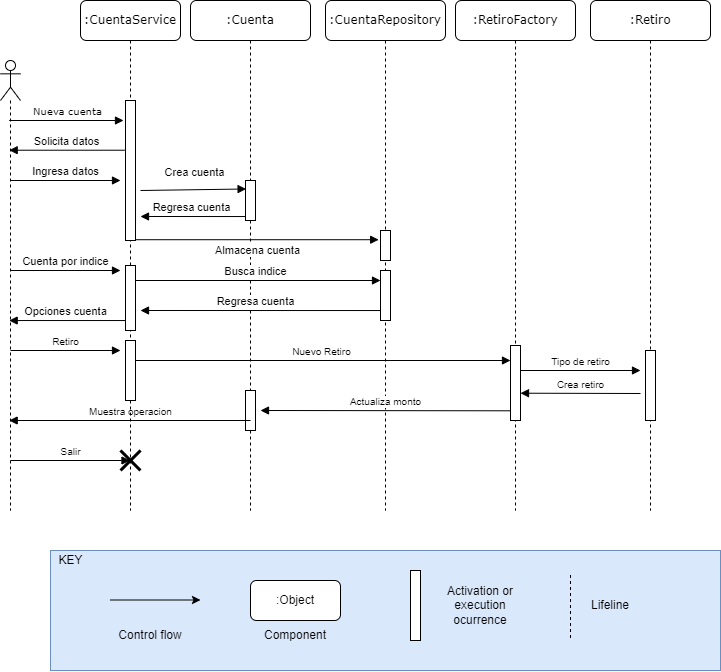

The diagram above was exported from draw.io. Its source (the exported page's mxGraphModel, read from the mxfile embedded in the PNG):
<mxGraphModel dx="1887" dy="995" grid="1" gridSize="10" guides="1" tooltips="1" connect="1" arrows="1" fold="1" page="1" pageScale="1" pageWidth="1100" pageHeight="850" background="none" math="0" shadow="0">
  <root>
    <mxCell id="0" />
    <mxCell id="1" parent="0" />
    <mxCell id="7baba1c4bc27f4b0-2" value=":CuentaRepository" style="shape=umlLifeline;perimeter=lifelinePerimeter;whiteSpace=wrap;html=1;container=1;collapsible=0;recursiveResize=0;outlineConnect=0;rounded=1;shadow=0;comic=0;labelBackgroundColor=none;strokeWidth=1;fontFamily=Verdana;fontSize=12;align=center;" parent="1" vertex="1">
      <mxGeometry x="345" y="80" width="120" height="510" as="geometry" />
    </mxCell>
    <mxCell id="7baba1c4bc27f4b0-10" value="" style="html=1;points=[];perimeter=orthogonalPerimeter;rounded=0;shadow=0;comic=0;labelBackgroundColor=none;strokeWidth=1;fontFamily=Verdana;fontSize=12;align=center;" parent="7baba1c4bc27f4b0-2" vertex="1">
      <mxGeometry x="55" y="230" width="10" height="30" as="geometry" />
    </mxCell>
    <mxCell id="7baba1c4bc27f4b0-3" value=":Cuenta" style="shape=umlLifeline;perimeter=lifelinePerimeter;whiteSpace=wrap;html=1;container=1;collapsible=0;recursiveResize=0;outlineConnect=0;rounded=1;shadow=0;comic=0;labelBackgroundColor=none;strokeWidth=1;fontFamily=Verdana;fontSize=12;align=center;" parent="1" vertex="1">
      <mxGeometry x="210" y="80" width="120" height="510" as="geometry" />
    </mxCell>
    <mxCell id="7baba1c4bc27f4b0-13" value="" style="html=1;points=[];perimeter=orthogonalPerimeter;rounded=0;shadow=0;comic=0;labelBackgroundColor=none;strokeWidth=1;fontFamily=Verdana;fontSize=12;align=center;" parent="7baba1c4bc27f4b0-3" vertex="1">
      <mxGeometry x="55" y="180" width="10" height="40" as="geometry" />
    </mxCell>
    <mxCell id="qXQ8AhkegQy7trP81pzH-40" value="" style="html=1;points=[];perimeter=orthogonalPerimeter;rounded=0;shadow=0;comic=0;labelBackgroundColor=none;strokeWidth=1;fontFamily=Verdana;fontSize=12;align=center;" vertex="1" parent="7baba1c4bc27f4b0-3">
      <mxGeometry x="55" y="390" width="10" height="40" as="geometry" />
    </mxCell>
    <mxCell id="qXQ8AhkegQy7trP81pzH-42" value="Muestra operacion" style="html=1;verticalAlign=bottom;endArrow=block;rounded=0;fontSize=10;strokeColor=default;" edge="1" parent="7baba1c4bc27f4b0-3" target="qXQ8AhkegQy7trP81pzH-4">
      <mxGeometry width="80" relative="1" as="geometry">
        <mxPoint x="60" y="420" as="sourcePoint" />
        <mxPoint x="140" y="420" as="targetPoint" />
      </mxGeometry>
    </mxCell>
    <mxCell id="7baba1c4bc27f4b0-8" value=":CuentaService" style="shape=umlLifeline;perimeter=lifelinePerimeter;whiteSpace=wrap;html=1;container=1;collapsible=0;recursiveResize=0;outlineConnect=0;rounded=1;shadow=0;comic=0;labelBackgroundColor=none;strokeWidth=1;fontFamily=Verdana;fontSize=12;align=center;" parent="1" vertex="1">
      <mxGeometry x="100" y="80" width="100" height="510" as="geometry" />
    </mxCell>
    <mxCell id="qXQ8AhkegQy7trP81pzH-9" value="" style="html=1;points=[];perimeter=orthogonalPerimeter;" vertex="1" parent="7baba1c4bc27f4b0-8">
      <mxGeometry x="45" y="100" width="10" height="140" as="geometry" />
    </mxCell>
    <mxCell id="qXQ8AhkegQy7trP81pzH-26" value="Busca indice" style="html=1;verticalAlign=bottom;endArrow=block;rounded=0;strokeColor=default;" edge="1" parent="7baba1c4bc27f4b0-8">
      <mxGeometry width="80" relative="1" as="geometry">
        <mxPoint x="50" y="280" as="sourcePoint" />
        <mxPoint x="300" y="280" as="targetPoint" />
      </mxGeometry>
    </mxCell>
    <mxCell id="qXQ8AhkegQy7trP81pzH-23" value="" style="html=1;points=[];perimeter=orthogonalPerimeter;" vertex="1" parent="7baba1c4bc27f4b0-8">
      <mxGeometry x="45" y="265" width="10" height="65" as="geometry" />
    </mxCell>
    <mxCell id="qXQ8AhkegQy7trP81pzH-29" value="Opciones cuenta" style="html=1;verticalAlign=bottom;endArrow=block;rounded=0;strokeColor=default;exitX=0.038;exitY=0.901;exitDx=0;exitDy=0;exitPerimeter=0;" edge="1" parent="7baba1c4bc27f4b0-8" target="qXQ8AhkegQy7trP81pzH-4">
      <mxGeometry x="0.0438" width="80" relative="1" as="geometry">
        <mxPoint x="44.999999999999886" y="320.03999999999996" as="sourcePoint" />
        <mxPoint x="-60.379999999999995" y="320" as="targetPoint" />
        <mxPoint as="offset" />
      </mxGeometry>
    </mxCell>
    <mxCell id="qXQ8AhkegQy7trP81pzH-36" value="Nuevo Retiro" style="html=1;verticalAlign=bottom;endArrow=block;rounded=0;fontSize=10;strokeColor=default;entryX=0;entryY=0.2;entryDx=0;entryDy=0;entryPerimeter=0;" edge="1" parent="7baba1c4bc27f4b0-8" target="qXQ8AhkegQy7trP81pzH-37">
      <mxGeometry width="80" relative="1" as="geometry">
        <mxPoint x="50" y="360" as="sourcePoint" />
        <mxPoint x="130" y="360" as="targetPoint" />
      </mxGeometry>
    </mxCell>
    <mxCell id="qXQ8AhkegQy7trP81pzH-35" value="" style="html=1;points=[];perimeter=orthogonalPerimeter;" vertex="1" parent="7baba1c4bc27f4b0-8">
      <mxGeometry x="45" y="340" width="10" height="60" as="geometry" />
    </mxCell>
    <mxCell id="qXQ8AhkegQy7trP81pzH-44" value="" style="shape=umlDestroy;whiteSpace=wrap;html=1;strokeWidth=3;fontSize=10;" vertex="1" parent="7baba1c4bc27f4b0-8">
      <mxGeometry x="40" y="450" width="20" height="20" as="geometry" />
    </mxCell>
    <mxCell id="7baba1c4bc27f4b0-11" value="&lt;font style=&quot;font-size: 10px;&quot;&gt;Nueva cuenta&lt;/font&gt;" style="html=1;verticalAlign=bottom;endArrow=block;labelBackgroundColor=none;fontFamily=Verdana;fontSize=12;edgeStyle=elbowEdgeStyle;elbow=vertical;entryX=-0.2;entryY=0.046;entryDx=0;entryDy=0;entryPerimeter=0;" parent="1" source="qXQ8AhkegQy7trP81pzH-4" edge="1">
      <mxGeometry relative="1" as="geometry">
        <mxPoint x="220" y="190" as="sourcePoint" />
        <mxPoint x="143" y="200.24" as="targetPoint" />
        <Array as="points">
          <mxPoint x="110" y="200" />
        </Array>
      </mxGeometry>
    </mxCell>
    <mxCell id="dtmQ-dotj7gfV3h-ZdL9-1" value="" style="rounded=0;whiteSpace=wrap;html=1;fillColor=#dae8fc;strokeColor=#6c8ebf;" parent="1" vertex="1">
      <mxGeometry x="70" y="630" width="670" height="120" as="geometry" />
    </mxCell>
    <mxCell id="dtmQ-dotj7gfV3h-ZdL9-2" value="KEY" style="text;html=1;align=center;verticalAlign=middle;resizable=0;points=[];autosize=1;strokeColor=none;fillColor=none;" parent="1" vertex="1">
      <mxGeometry x="70" y="630" width="40" height="20" as="geometry" />
    </mxCell>
    <mxCell id="dtmQ-dotj7gfV3h-ZdL9-3" value="" style="endArrow=classic;html=1;rounded=0;" parent="1" edge="1">
      <mxGeometry width="50" height="50" relative="1" as="geometry">
        <mxPoint x="130" y="679.5" as="sourcePoint" />
        <mxPoint x="220" y="679.5" as="targetPoint" />
      </mxGeometry>
    </mxCell>
    <mxCell id="dtmQ-dotj7gfV3h-ZdL9-4" value="Control flow" style="text;html=1;strokeColor=none;fillColor=none;align=center;verticalAlign=middle;whiteSpace=wrap;rounded=0;" parent="1" vertex="1">
      <mxGeometry x="120" y="700" width="100" height="30" as="geometry" />
    </mxCell>
    <mxCell id="dtmQ-dotj7gfV3h-ZdL9-7" value=":Object" style="rounded=1;whiteSpace=wrap;html=1;" parent="1" vertex="1">
      <mxGeometry x="270" y="660" width="90" height="40" as="geometry" />
    </mxCell>
    <mxCell id="dtmQ-dotj7gfV3h-ZdL9-8" value="Component" style="text;html=1;strokeColor=none;fillColor=none;align=center;verticalAlign=middle;whiteSpace=wrap;rounded=0;" parent="1" vertex="1">
      <mxGeometry x="265" y="700" width="100" height="30" as="geometry" />
    </mxCell>
    <mxCell id="dtmQ-dotj7gfV3h-ZdL9-9" value="" style="html=1;points=[];perimeter=orthogonalPerimeter;rounded=0;shadow=0;comic=0;labelBackgroundColor=none;strokeWidth=1;fontFamily=Verdana;fontSize=12;align=center;" parent="1" vertex="1">
      <mxGeometry x="430" y="650" width="10" height="70" as="geometry" />
    </mxCell>
    <mxCell id="dtmQ-dotj7gfV3h-ZdL9-10" value="Activation or execution ocurrence" style="text;html=1;strokeColor=none;fillColor=none;align=center;verticalAlign=middle;whiteSpace=wrap;rounded=0;" parent="1" vertex="1">
      <mxGeometry x="450" y="670" width="100" height="30" as="geometry" />
    </mxCell>
    <mxCell id="dtmQ-dotj7gfV3h-ZdL9-14" value="" style="endArrow=none;dashed=1;html=1;rounded=0;" parent="1" edge="1">
      <mxGeometry width="50" height="50" relative="1" as="geometry">
        <mxPoint x="590" y="717.5" as="sourcePoint" />
        <mxPoint x="590" y="652.5" as="targetPoint" />
      </mxGeometry>
    </mxCell>
    <mxCell id="dtmQ-dotj7gfV3h-ZdL9-15" value="Lifeline" style="text;html=1;strokeColor=none;fillColor=none;align=center;verticalAlign=middle;whiteSpace=wrap;rounded=0;" parent="1" vertex="1">
      <mxGeometry x="600" y="670" width="60" height="30" as="geometry" />
    </mxCell>
    <mxCell id="qXQ8AhkegQy7trP81pzH-4" value="" style="shape=umlLifeline;participant=umlActor;perimeter=lifelinePerimeter;whiteSpace=wrap;html=1;container=1;collapsible=0;recursiveResize=0;verticalAlign=top;spacingTop=36;outlineConnect=0;" vertex="1" parent="1">
      <mxGeometry x="20" y="140" width="20" height="450" as="geometry" />
    </mxCell>
    <mxCell id="qXQ8AhkegQy7trP81pzH-8" value="Ingresa datos" style="html=1;verticalAlign=bottom;endArrow=block;rounded=0;strokeColor=default;" edge="1" parent="qXQ8AhkegQy7trP81pzH-4">
      <mxGeometry width="80" relative="1" as="geometry">
        <mxPoint x="10" y="120" as="sourcePoint" />
        <mxPoint x="120" y="120" as="targetPoint" />
      </mxGeometry>
    </mxCell>
    <mxCell id="qXQ8AhkegQy7trP81pzH-24" value="Cuenta por indice" style="html=1;verticalAlign=bottom;endArrow=block;rounded=0;strokeColor=default;" edge="1" parent="qXQ8AhkegQy7trP81pzH-4">
      <mxGeometry width="80" relative="1" as="geometry">
        <mxPoint x="10" y="210" as="sourcePoint" />
        <mxPoint x="120" y="210" as="targetPoint" />
      </mxGeometry>
    </mxCell>
    <mxCell id="qXQ8AhkegQy7trP81pzH-34" value="Retiro" style="html=1;verticalAlign=bottom;endArrow=block;rounded=0;fontSize=10;strokeColor=default;" edge="1" parent="qXQ8AhkegQy7trP81pzH-4">
      <mxGeometry width="80" relative="1" as="geometry">
        <mxPoint x="10" y="290" as="sourcePoint" />
        <mxPoint x="120" y="290" as="targetPoint" />
      </mxGeometry>
    </mxCell>
    <mxCell id="qXQ8AhkegQy7trP81pzH-43" value="Salir" style="html=1;verticalAlign=bottom;endArrow=block;rounded=0;fontSize=10;strokeColor=default;" edge="1" parent="qXQ8AhkegQy7trP81pzH-4" target="7baba1c4bc27f4b0-8">
      <mxGeometry width="80" relative="1" as="geometry">
        <mxPoint x="10" y="400" as="sourcePoint" />
        <mxPoint x="90" y="400" as="targetPoint" />
      </mxGeometry>
    </mxCell>
    <mxCell id="qXQ8AhkegQy7trP81pzH-7" value="Solicita datos" style="html=1;verticalAlign=bottom;endArrow=block;rounded=0;strokeColor=default;exitX=-0.086;exitY=0.113;exitDx=0;exitDy=0;exitPerimeter=0;" edge="1" parent="1" target="qXQ8AhkegQy7trP81pzH-4">
      <mxGeometry width="80" relative="1" as="geometry">
        <mxPoint x="144.14" y="229.72000000000003" as="sourcePoint" />
        <mxPoint x="130" y="230" as="targetPoint" />
      </mxGeometry>
    </mxCell>
    <mxCell id="qXQ8AhkegQy7trP81pzH-21" value="Regresa cuenta" style="html=1;verticalAlign=bottom;endArrow=block;rounded=0;strokeColor=default;exitX=0.038;exitY=0.901;exitDx=0;exitDy=0;exitPerimeter=0;" edge="1" parent="1" source="7baba1c4bc27f4b0-13">
      <mxGeometry x="0.0511" width="80" relative="1" as="geometry">
        <mxPoint x="440" y="290" as="sourcePoint" />
        <mxPoint x="160" y="296" as="targetPoint" />
        <mxPoint as="offset" />
      </mxGeometry>
    </mxCell>
    <mxCell id="qXQ8AhkegQy7trP81pzH-14" value="Almacena cuenta" style="html=1;verticalAlign=bottom;endArrow=block;rounded=0;strokeColor=default;entryX=-0.183;entryY=0.307;entryDx=0;entryDy=0;entryPerimeter=0;" edge="1" parent="1" source="qXQ8AhkegQy7trP81pzH-9" target="7baba1c4bc27f4b0-10">
      <mxGeometry x="0.0036" y="-20" width="80" relative="1" as="geometry">
        <mxPoint x="160" y="314" as="sourcePoint" />
        <mxPoint x="280" y="300" as="targetPoint" />
        <mxPoint as="offset" />
      </mxGeometry>
    </mxCell>
    <mxCell id="qXQ8AhkegQy7trP81pzH-18" value="Crea cuenta" style="html=1;verticalAlign=bottom;endArrow=block;rounded=0;strokeColor=default;entryX=0.06;entryY=0.212;entryDx=0;entryDy=0;entryPerimeter=0;" edge="1" parent="1" target="7baba1c4bc27f4b0-13">
      <mxGeometry x="0.0394" y="8" width="80" relative="1" as="geometry">
        <mxPoint x="160" y="270" as="sourcePoint" />
        <mxPoint x="440" y="270" as="targetPoint" />
        <mxPoint as="offset" />
      </mxGeometry>
    </mxCell>
    <mxCell id="qXQ8AhkegQy7trP81pzH-27" value="" style="html=1;points=[];perimeter=orthogonalPerimeter;" vertex="1" parent="1">
      <mxGeometry x="400" y="350" width="10" height="50" as="geometry" />
    </mxCell>
    <mxCell id="qXQ8AhkegQy7trP81pzH-28" value="Regresa cuenta" style="html=1;verticalAlign=bottom;endArrow=block;rounded=0;strokeColor=default;exitX=0.038;exitY=0.901;exitDx=0;exitDy=0;exitPerimeter=0;" edge="1" parent="1">
      <mxGeometry x="0.0511" width="80" relative="1" as="geometry">
        <mxPoint x="400" y="390.03999999999996" as="sourcePoint" />
        <mxPoint x="160" y="390" as="targetPoint" />
        <mxPoint as="offset" />
      </mxGeometry>
    </mxCell>
    <mxCell id="qXQ8AhkegQy7trP81pzH-30" value=":RetiroFactory" style="shape=umlLifeline;perimeter=lifelinePerimeter;whiteSpace=wrap;html=1;container=1;collapsible=0;recursiveResize=0;outlineConnect=0;rounded=1;shadow=0;comic=0;labelBackgroundColor=none;strokeWidth=1;fontFamily=Verdana;fontSize=12;align=center;" vertex="1" parent="1">
      <mxGeometry x="475" y="80" width="120" height="510" as="geometry" />
    </mxCell>
    <mxCell id="qXQ8AhkegQy7trP81pzH-37" value="" style="html=1;points=[];perimeter=orthogonalPerimeter;rounded=0;shadow=0;comic=0;labelBackgroundColor=none;strokeWidth=1;fontFamily=Verdana;fontSize=12;align=center;" vertex="1" parent="qXQ8AhkegQy7trP81pzH-30">
      <mxGeometry x="55" y="345" width="10" height="75" as="geometry" />
    </mxCell>
    <mxCell id="qXQ8AhkegQy7trP81pzH-38" value="Tipo de retiro" style="html=1;verticalAlign=bottom;endArrow=block;rounded=0;fontSize=10;strokeColor=default;" edge="1" parent="qXQ8AhkegQy7trP81pzH-30">
      <mxGeometry width="80" relative="1" as="geometry">
        <mxPoint x="65" y="370" as="sourcePoint" />
        <mxPoint x="185" y="370" as="targetPoint" />
      </mxGeometry>
    </mxCell>
    <mxCell id="qXQ8AhkegQy7trP81pzH-41" value="Actualiza monto" style="html=1;verticalAlign=bottom;endArrow=block;rounded=0;fontSize=10;strokeColor=default;" edge="1" parent="qXQ8AhkegQy7trP81pzH-30">
      <mxGeometry width="80" relative="1" as="geometry">
        <mxPoint x="55" y="410.3" as="sourcePoint" />
        <mxPoint x="-195" y="410" as="targetPoint" />
      </mxGeometry>
    </mxCell>
    <mxCell id="qXQ8AhkegQy7trP81pzH-32" value=":Retiro" style="shape=umlLifeline;perimeter=lifelinePerimeter;whiteSpace=wrap;html=1;container=1;collapsible=0;recursiveResize=0;outlineConnect=0;rounded=1;shadow=0;comic=0;labelBackgroundColor=none;strokeWidth=1;fontFamily=Verdana;fontSize=12;align=center;" vertex="1" parent="1">
      <mxGeometry x="610" y="80" width="120" height="510" as="geometry" />
    </mxCell>
    <mxCell id="qXQ8AhkegQy7trP81pzH-33" value="" style="html=1;points=[];perimeter=orthogonalPerimeter;rounded=0;shadow=0;comic=0;labelBackgroundColor=none;strokeWidth=1;fontFamily=Verdana;fontSize=12;align=center;" vertex="1" parent="qXQ8AhkegQy7trP81pzH-32">
      <mxGeometry x="55" y="350" width="10" height="70" as="geometry" />
    </mxCell>
    <mxCell id="qXQ8AhkegQy7trP81pzH-39" value="Crea retiro" style="html=1;verticalAlign=bottom;endArrow=block;rounded=0;fontSize=10;strokeColor=default;entryX=1;entryY=0.636;entryDx=0;entryDy=0;entryPerimeter=0;" edge="1" parent="1" target="qXQ8AhkegQy7trP81pzH-37">
      <mxGeometry width="80" relative="1" as="geometry">
        <mxPoint x="660" y="473" as="sourcePoint" />
        <mxPoint x="700" y="550" as="targetPoint" />
      </mxGeometry>
    </mxCell>
  </root>
</mxGraphModel>